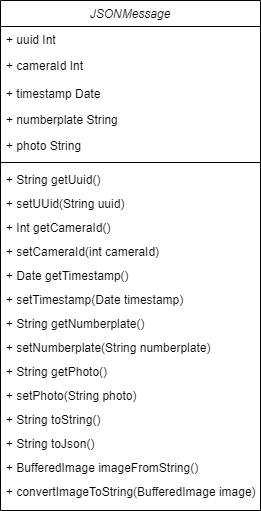

The diagram above was exported from draw.io. Its source (the exported page's mxGraphModel, read from the mxfile embedded in the PNG):
<mxGraphModel dx="702" dy="797" grid="1" gridSize="10" guides="1" tooltips="1" connect="1" arrows="1" fold="1" page="1" pageScale="1" pageWidth="827" pageHeight="1169" math="0" shadow="0">
  <root>
    <mxCell id="WIyWlLk6GJQsqaUBKTNV-0" />
    <mxCell id="WIyWlLk6GJQsqaUBKTNV-1" parent="WIyWlLk6GJQsqaUBKTNV-0" />
    <mxCell id="zkfFHV4jXpPFQw0GAbJ--0" value="JSONMessage" style="swimlane;fontStyle=2;align=center;verticalAlign=top;childLayout=stackLayout;horizontal=1;startSize=26;horizontalStack=0;resizeParent=1;resizeLast=0;collapsible=1;marginBottom=0;rounded=0;shadow=0;strokeWidth=1;" parent="WIyWlLk6GJQsqaUBKTNV-1" vertex="1">
      <mxGeometry x="220" y="120" width="260" height="510" as="geometry">
        <mxRectangle x="230" y="140" width="160" height="26" as="alternateBounds" />
      </mxGeometry>
    </mxCell>
    <mxCell id="zkfFHV4jXpPFQw0GAbJ--1" value="+ uuid Int" style="text;align=left;verticalAlign=top;spacingLeft=4;spacingRight=4;overflow=hidden;rotatable=0;points=[[0,0.5],[1,0.5]];portConstraint=eastwest;" parent="zkfFHV4jXpPFQw0GAbJ--0" vertex="1">
      <mxGeometry y="26" width="260" height="26" as="geometry" />
    </mxCell>
    <mxCell id="zkfFHV4jXpPFQw0GAbJ--2" value="+ cameraId Int" style="text;align=left;verticalAlign=top;spacingLeft=4;spacingRight=4;overflow=hidden;rotatable=0;points=[[0,0.5],[1,0.5]];portConstraint=eastwest;rounded=0;shadow=0;html=0;" parent="zkfFHV4jXpPFQw0GAbJ--0" vertex="1">
      <mxGeometry y="52" width="260" height="28" as="geometry" />
    </mxCell>
    <mxCell id="zkfFHV4jXpPFQw0GAbJ--3" value="+ timestamp Date" style="text;align=left;verticalAlign=top;spacingLeft=4;spacingRight=4;overflow=hidden;rotatable=0;points=[[0,0.5],[1,0.5]];portConstraint=eastwest;rounded=0;shadow=0;html=0;" parent="zkfFHV4jXpPFQw0GAbJ--0" vertex="1">
      <mxGeometry y="80" width="260" height="26" as="geometry" />
    </mxCell>
    <mxCell id="_Kb90GHuJ3_78maHwwtG-0" value="+ numberplate String" style="text;align=left;verticalAlign=top;spacingLeft=4;spacingRight=4;overflow=hidden;rotatable=0;points=[[0,0.5],[1,0.5]];portConstraint=eastwest;rounded=0;shadow=0;html=0;" vertex="1" parent="zkfFHV4jXpPFQw0GAbJ--0">
      <mxGeometry y="106" width="260" height="26" as="geometry" />
    </mxCell>
    <mxCell id="_Kb90GHuJ3_78maHwwtG-1" value="+ photo String" style="text;align=left;verticalAlign=top;spacingLeft=4;spacingRight=4;overflow=hidden;rotatable=0;points=[[0,0.5],[1,0.5]];portConstraint=eastwest;rounded=0;shadow=0;html=0;" vertex="1" parent="zkfFHV4jXpPFQw0GAbJ--0">
      <mxGeometry y="132" width="260" height="26" as="geometry" />
    </mxCell>
    <mxCell id="zkfFHV4jXpPFQw0GAbJ--4" value="" style="line;html=1;strokeWidth=1;align=left;verticalAlign=middle;spacingTop=-1;spacingLeft=3;spacingRight=3;rotatable=0;labelPosition=right;points=[];portConstraint=eastwest;" parent="zkfFHV4jXpPFQw0GAbJ--0" vertex="1">
      <mxGeometry y="158" width="260" height="8" as="geometry" />
    </mxCell>
    <mxCell id="zkfFHV4jXpPFQw0GAbJ--5" value="+ String getUuid()" style="text;align=left;verticalAlign=top;spacingLeft=4;spacingRight=4;overflow=hidden;rotatable=0;points=[[0,0.5],[1,0.5]];portConstraint=eastwest;" parent="zkfFHV4jXpPFQw0GAbJ--0" vertex="1">
      <mxGeometry y="166" width="260" height="24" as="geometry" />
    </mxCell>
    <mxCell id="_Kb90GHuJ3_78maHwwtG-3" value="+ setUUid(String uuid)" style="text;align=left;verticalAlign=top;spacingLeft=4;spacingRight=4;overflow=hidden;rotatable=0;points=[[0,0.5],[1,0.5]];portConstraint=eastwest;" vertex="1" parent="zkfFHV4jXpPFQw0GAbJ--0">
      <mxGeometry y="190" width="260" height="24" as="geometry" />
    </mxCell>
    <mxCell id="_Kb90GHuJ3_78maHwwtG-4" value="+ Int getCameraId()" style="text;align=left;verticalAlign=top;spacingLeft=4;spacingRight=4;overflow=hidden;rotatable=0;points=[[0,0.5],[1,0.5]];portConstraint=eastwest;" vertex="1" parent="zkfFHV4jXpPFQw0GAbJ--0">
      <mxGeometry y="214" width="260" height="24" as="geometry" />
    </mxCell>
    <mxCell id="_Kb90GHuJ3_78maHwwtG-5" value="+ setCameraId(int cameraId)" style="text;align=left;verticalAlign=top;spacingLeft=4;spacingRight=4;overflow=hidden;rotatable=0;points=[[0,0.5],[1,0.5]];portConstraint=eastwest;" vertex="1" parent="zkfFHV4jXpPFQw0GAbJ--0">
      <mxGeometry y="238" width="260" height="24" as="geometry" />
    </mxCell>
    <mxCell id="_Kb90GHuJ3_78maHwwtG-6" value="+ Date getTimestamp()" style="text;align=left;verticalAlign=top;spacingLeft=4;spacingRight=4;overflow=hidden;rotatable=0;points=[[0,0.5],[1,0.5]];portConstraint=eastwest;" vertex="1" parent="zkfFHV4jXpPFQw0GAbJ--0">
      <mxGeometry y="262" width="260" height="24" as="geometry" />
    </mxCell>
    <mxCell id="_Kb90GHuJ3_78maHwwtG-9" value="+ setTimestamp(Date timestamp)" style="text;align=left;verticalAlign=top;spacingLeft=4;spacingRight=4;overflow=hidden;rotatable=0;points=[[0,0.5],[1,0.5]];portConstraint=eastwest;" vertex="1" parent="zkfFHV4jXpPFQw0GAbJ--0">
      <mxGeometry y="286" width="260" height="24" as="geometry" />
    </mxCell>
    <mxCell id="_Kb90GHuJ3_78maHwwtG-11" value="+ String getNumberplate()" style="text;align=left;verticalAlign=top;spacingLeft=4;spacingRight=4;overflow=hidden;rotatable=0;points=[[0,0.5],[1,0.5]];portConstraint=eastwest;" vertex="1" parent="zkfFHV4jXpPFQw0GAbJ--0">
      <mxGeometry y="310" width="260" height="24" as="geometry" />
    </mxCell>
    <mxCell id="_Kb90GHuJ3_78maHwwtG-10" value="+ setNumberplate(String numberplate)" style="text;align=left;verticalAlign=top;spacingLeft=4;spacingRight=4;overflow=hidden;rotatable=0;points=[[0,0.5],[1,0.5]];portConstraint=eastwest;" vertex="1" parent="zkfFHV4jXpPFQw0GAbJ--0">
      <mxGeometry y="334" width="260" height="24" as="geometry" />
    </mxCell>
    <mxCell id="_Kb90GHuJ3_78maHwwtG-8" value="+ String getPhoto()" style="text;align=left;verticalAlign=top;spacingLeft=4;spacingRight=4;overflow=hidden;rotatable=0;points=[[0,0.5],[1,0.5]];portConstraint=eastwest;" vertex="1" parent="zkfFHV4jXpPFQw0GAbJ--0">
      <mxGeometry y="358" width="260" height="24" as="geometry" />
    </mxCell>
    <mxCell id="_Kb90GHuJ3_78maHwwtG-14" value="+ setPhoto(String photo)" style="text;align=left;verticalAlign=top;spacingLeft=4;spacingRight=4;overflow=hidden;rotatable=0;points=[[0,0.5],[1,0.5]];portConstraint=eastwest;" vertex="1" parent="zkfFHV4jXpPFQw0GAbJ--0">
      <mxGeometry y="382" width="260" height="24" as="geometry" />
    </mxCell>
    <mxCell id="_Kb90GHuJ3_78maHwwtG-17" value="+ String toString()" style="text;align=left;verticalAlign=top;spacingLeft=4;spacingRight=4;overflow=hidden;rotatable=0;points=[[0,0.5],[1,0.5]];portConstraint=eastwest;" vertex="1" parent="zkfFHV4jXpPFQw0GAbJ--0">
      <mxGeometry y="406" width="260" height="24" as="geometry" />
    </mxCell>
    <mxCell id="_Kb90GHuJ3_78maHwwtG-19" value="+ String toJson()" style="text;align=left;verticalAlign=top;spacingLeft=4;spacingRight=4;overflow=hidden;rotatable=0;points=[[0,0.5],[1,0.5]];portConstraint=eastwest;" vertex="1" parent="zkfFHV4jXpPFQw0GAbJ--0">
      <mxGeometry y="430" width="260" height="24" as="geometry" />
    </mxCell>
    <mxCell id="_Kb90GHuJ3_78maHwwtG-18" value="+ BufferedImage imageFromString()" style="text;align=left;verticalAlign=top;spacingLeft=4;spacingRight=4;overflow=hidden;rotatable=0;points=[[0,0.5],[1,0.5]];portConstraint=eastwest;" vertex="1" parent="zkfFHV4jXpPFQw0GAbJ--0">
      <mxGeometry y="454" width="260" height="24" as="geometry" />
    </mxCell>
    <mxCell id="_Kb90GHuJ3_78maHwwtG-16" value="+ convertImageToString(BufferedImage image) " style="text;align=left;verticalAlign=top;spacingLeft=4;spacingRight=4;overflow=hidden;rotatable=0;points=[[0,0.5],[1,0.5]];portConstraint=eastwest;" vertex="1" parent="zkfFHV4jXpPFQw0GAbJ--0">
      <mxGeometry y="478" width="260" height="24" as="geometry" />
    </mxCell>
  </root>
</mxGraphModel>